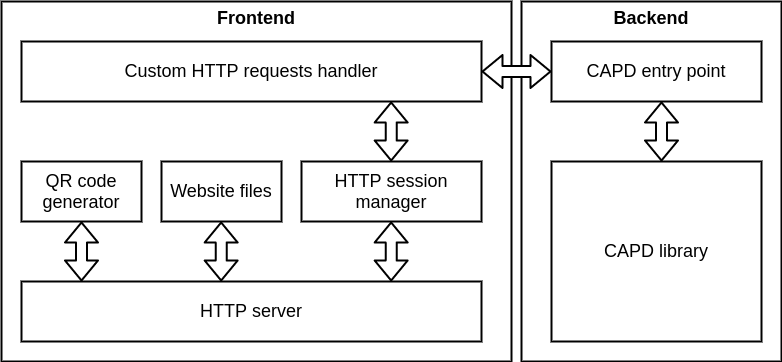

The diagram above was exported from draw.io. Its source (the exported page's mxGraphModel, read from the mxfile embedded in the PNG):
<mxGraphModel dx="1422" dy="829" grid="1" gridSize="10" guides="1" tooltips="1" connect="1" arrows="1" fold="1" page="1" pageScale="1" pageWidth="850" pageHeight="1100" math="0" shadow="0">
  <root>
    <mxCell id="0" />
    <mxCell id="1" parent="0" />
    <mxCell id="bCALT_Nx7PpwwWAEmQ2E-2" value="Frontend" style="rounded=0;whiteSpace=wrap;html=1;verticalAlign=top;fillColor=none;fontStyle=1;fontSize=18;strokeWidth=2;" parent="1" vertex="1">
      <mxGeometry x="40" y="60" width="510" height="360" as="geometry" />
    </mxCell>
    <mxCell id="bCALT_Nx7PpwwWAEmQ2E-3" value="Backend" style="rounded=0;whiteSpace=wrap;html=1;verticalAlign=top;fillColor=none;fontStyle=1;fontSize=18;strokeWidth=2;" parent="1" vertex="1">
      <mxGeometry x="560" y="60" width="260" height="360" as="geometry" />
    </mxCell>
    <mxCell id="bCALT_Nx7PpwwWAEmQ2E-4" value="HTTP server" style="rounded=0;whiteSpace=wrap;html=1;fillColor=none;fontSize=18;strokeWidth=2;" parent="1" vertex="1">
      <mxGeometry x="60" y="340" width="460" height="60" as="geometry" />
    </mxCell>
    <mxCell id="bCALT_Nx7PpwwWAEmQ2E-5" value="CAPD entry point" style="rounded=0;whiteSpace=wrap;html=1;fillColor=none;fontSize=18;strokeWidth=2;" parent="1" vertex="1">
      <mxGeometry x="590" y="100" width="210" height="60" as="geometry" />
    </mxCell>
    <mxCell id="bCALT_Nx7PpwwWAEmQ2E-6" value="CAPD library" style="rounded=0;whiteSpace=wrap;html=1;fillColor=none;fontSize=18;strokeWidth=2;" parent="1" vertex="1">
      <mxGeometry x="590" y="220" width="210" height="180" as="geometry" />
    </mxCell>
    <mxCell id="bCALT_Nx7PpwwWAEmQ2E-7" value="" style="shape=flexArrow;endArrow=classic;startArrow=classic;html=1;entryX=0;entryY=0.5;entryDx=0;entryDy=0;exitX=1;exitY=0.5;exitDx=0;exitDy=0;fillColor=#ffffff;fontSize=18;strokeWidth=2;" parent="1" source="bCALT_Nx7PpwwWAEmQ2E-9" target="bCALT_Nx7PpwwWAEmQ2E-5" edge="1">
      <mxGeometry width="100" height="100" relative="1" as="geometry">
        <mxPoint x="510" y="350" as="sourcePoint" />
        <mxPoint x="610" y="250" as="targetPoint" />
      </mxGeometry>
    </mxCell>
    <mxCell id="bCALT_Nx7PpwwWAEmQ2E-8" value="Website files" style="rounded=0;whiteSpace=wrap;html=1;fillColor=none;fontSize=18;strokeWidth=2;" parent="1" vertex="1">
      <mxGeometry x="200" y="220" width="120" height="60" as="geometry" />
    </mxCell>
    <mxCell id="bCALT_Nx7PpwwWAEmQ2E-9" value="Custom HTTP requests handler" style="rounded=0;whiteSpace=wrap;html=1;fillColor=none;fontSize=18;strokeWidth=2;" parent="1" vertex="1">
      <mxGeometry x="60" y="100" width="460" height="60" as="geometry" />
    </mxCell>
    <mxCell id="bCALT_Nx7PpwwWAEmQ2E-10" value="QR code generator" style="rounded=0;whiteSpace=wrap;html=1;fillColor=none;fontSize=18;strokeWidth=2;" parent="1" vertex="1">
      <mxGeometry x="60" y="220" width="120" height="60" as="geometry" />
    </mxCell>
    <mxCell id="bCALT_Nx7PpwwWAEmQ2E-11" value="HTTP session manager" style="rounded=0;whiteSpace=wrap;html=1;fillColor=none;fontSize=18;strokeWidth=2;" parent="1" vertex="1">
      <mxGeometry x="340" y="220" width="180" height="60" as="geometry" />
    </mxCell>
    <mxCell id="bCALT_Nx7PpwwWAEmQ2E-12" value="" style="shape=flexArrow;endArrow=classic;startArrow=classic;html=1;exitX=0.5;exitY=1;exitDx=0;exitDy=0;fillColor=#ffffff;fontSize=18;strokeWidth=2;" parent="1" source="bCALT_Nx7PpwwWAEmQ2E-10" edge="1">
      <mxGeometry width="100" height="100" relative="1" as="geometry">
        <mxPoint x="520" y="149.9999999999999" as="sourcePoint" />
        <mxPoint x="120" y="340" as="targetPoint" />
      </mxGeometry>
    </mxCell>
    <mxCell id="bCALT_Nx7PpwwWAEmQ2E-13" value="" style="shape=flexArrow;endArrow=classic;startArrow=classic;html=1;exitX=0.5;exitY=1;exitDx=0;exitDy=0;fillColor=#ffffff;fontSize=18;strokeWidth=2;" parent="1" edge="1">
      <mxGeometry width="100" height="100" relative="1" as="geometry">
        <mxPoint x="259.65999999999997" y="279.9999999999999" as="sourcePoint" />
        <mxPoint x="259.65999999999997" y="340" as="targetPoint" />
      </mxGeometry>
    </mxCell>
    <mxCell id="bCALT_Nx7PpwwWAEmQ2E-14" value="" style="shape=flexArrow;endArrow=classic;startArrow=classic;html=1;exitX=0.5;exitY=1;exitDx=0;exitDy=0;fillColor=#ffffff;fontSize=18;strokeWidth=2;" parent="1" edge="1">
      <mxGeometry width="100" height="100" relative="1" as="geometry">
        <mxPoint x="429.6600000000001" y="279.9999999999999" as="sourcePoint" />
        <mxPoint x="429.6600000000001" y="340" as="targetPoint" />
      </mxGeometry>
    </mxCell>
    <mxCell id="bCALT_Nx7PpwwWAEmQ2E-15" value="" style="shape=flexArrow;endArrow=classic;startArrow=classic;html=1;exitX=0.5;exitY=1;exitDx=0;exitDy=0;fillColor=#ffffff;fontSize=18;strokeWidth=2;" parent="1" edge="1">
      <mxGeometry width="100" height="100" relative="1" as="geometry">
        <mxPoint x="429.65999999999985" y="159.9999999999999" as="sourcePoint" />
        <mxPoint x="429.65999999999985" y="220" as="targetPoint" />
      </mxGeometry>
    </mxCell>
    <mxCell id="bCALT_Nx7PpwwWAEmQ2E-16" value="" style="shape=flexArrow;endArrow=classic;startArrow=classic;html=1;exitX=0.5;exitY=1;exitDx=0;exitDy=0;fillColor=#ffffff;fontSize=18;strokeWidth=2;" parent="1" edge="1">
      <mxGeometry width="100" height="100" relative="1" as="geometry">
        <mxPoint x="699.9999999999998" y="159.9999999999999" as="sourcePoint" />
        <mxPoint x="699.9999999999998" y="219.9999999999999" as="targetPoint" />
      </mxGeometry>
    </mxCell>
  </root>
</mxGraphModel>